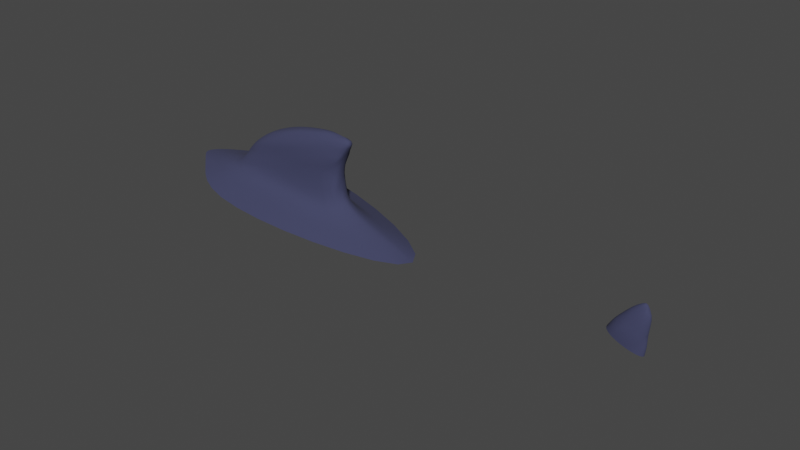 # Source: SHARKFIN.blend  (saved by Blender 4.0.36; exported with 4.5.12 LTS)
import bpy
from mathutils import Matrix  # noqa: F401  (used for matrix-valued properties, if any)

bpy.ops.wm.read_factory_settings(use_empty=True)
scene = bpy.context.scene
scene.name = 'Scene'

# ---- collections
col_collection = bpy.data.collections.new('Collection'); scene.collection.children.link(col_collection)

# ---- materials (node trees are filled in below, after node groups)
mat_material_001 = bpy.data.materials.new('Material.001')
mat_material_001.diffuse_color = (0.04093, 0.04483, 0.1032, 1.0)

# ---- material node trees
mat_material_001.use_nodes = True; mat_material_001.node_tree.nodes.clear()
_N = mat_material_001.node_tree.nodes; _L = mat_material_001.node_tree.links
n0 = _N.new('ShaderNodeBsdfPrincipled'); n0.name = 'Principled BSDF'; n0.location = (10, 300)
n0.inputs[0].default_value = (0.04093, 0.04483, 0.1032, 1.0)
n0.inputs[2].default_value = 0.9892
n1 = _N.new('ShaderNodeOutputMaterial'); n1.name = 'Material Output'; n1.location = (320, 270)
_L.new(n0.outputs[0], n1.inputs[0])
n1.is_active_output = True

# ---- world
world_world = bpy.data.worlds.new('World'); scene.world = world_world
world_world.use_nodes = True; world_world.node_tree.nodes.clear()
_N = world_world.node_tree.nodes; _L = world_world.node_tree.links
n0 = _N.new('ShaderNodeOutputWorld'); n0.name = 'World Output'; n0.location = (300, 300)
n1 = _N.new('ShaderNodeBackground'); n1.name = 'Background'; n1.location = (10, 300)
n1.inputs[0].default_value = (0.05088, 0.05088, 0.05088, 1.0)
_L.new(n1.outputs[0], n0.inputs[0])
n0.is_active_output = True
world_world.color = (0.05088, 0.05088, 0.05088)
world_world.use_sun_shadow = False
world_world.sun_shadow_jitter_overblur = 0.0

# ---- meshes
me_shark_material_001_0 = bpy.data.meshes.new('SHARK_Material.001_0')
me_shark_material_001_0.from_pydata([(0.4411, -1.19, -0.183), (1.693, -1.204, -0.11), (0.8635, -1.394, -0.01498), (4.685, 0.1556, -4.758e-05), (4.772, -0.1466, -4.757e-05), (4.415, -0.006626, -4.759e-05), (4.451, 0.05882, -0.07395), (4.703, -0.1915, -4.758e-05), (4.34, 0.1753, -0.09856), (4.594, 0.1381, -0.07769), (1.489, -0.4331, -0.5238), (1.497, -0.591, -4.763e-05), (1.496, -0.5907, -0.1265), (2.651, 0.002094, -4.761e-05), (0.2345, -0.859, -0.6167), (4.528, 0.3211, -0.07414), (4.63, 0.394, -4.758e-05), (1.496, -0.5907, 0.1264), (0.4411, -1.255, -4.763e-05), (0.4411, -1.19, 0.1829), (1.693, -1.204, 0.1099), (1.526, -1.405, -0.006517), (4.592, 0.134, 0.07759), (1.478, -0.432, 0.5237), (0.2345, -0.859, 0.6166), (0.2363, -1.031, 0.0165), (0.2387, -1.003, 0.196), (4.524, 0.3151, 0.07404), (0.2387, -1.003, -0.1961), (1.884, -1.345, -4.763e-05), (1.532, -0.9581, -0.1216), (0.8588, -1.371, -0.1527), (1.694, -1.204, -4.764e-05), (4.251, 0.1314, -4.758e-05), (0.8588, -1.371, 0.1526), (1.532, -0.9581, 0.1215), (1.534, -0.9583, -4.764e-05), (4.449, 0.05578, 0.07386), (4.337, 0.1701, 0.09846), (-0.1223, -1.011, 0.2665), (-0.2831, -1.068, 0.1108), (-0.4032, -1.083, -4.764e-05), (-0.2831, -1.068, -0.1109), (-0.1196, -1.012, -0.2661)], [], [(14, 12, 28), (28, 42, 43), (25, 0, 18), (1, 32, 29), (2, 31, 21), (9, 3, 4), (5, 6, 7), (8, 9, 6), (15, 3, 9), (14, 10, 12), (13, 11, 12), (12, 10, 13), (28, 25, 41, 42), (25, 28, 0), (8, 15, 9), (15, 16, 3), (24, 26, 17), (26, 39, 40), (25, 18, 19), (20, 29, 32), (2, 21, 34), (22, 4, 3), (5, 7, 37), (38, 37, 22), (27, 22, 3), (24, 17, 23), (13, 17, 11), (17, 13, 23), (26, 40, 41, 25), (25, 19, 26), (38, 22, 27), (27, 3, 16), (12, 11, 36), (12, 36, 30), (28, 12, 30), (28, 30, 0), (31, 1, 29), (31, 29, 21), (18, 0, 31), (18, 31, 2), (0, 30, 1), (0, 1, 31), (30, 36, 32), (30, 32, 1), (6, 9, 4), (6, 4, 7), (33, 8, 6), (33, 6, 5), (17, 35, 36), (17, 36, 11), (26, 19, 35), (26, 35, 17), (34, 21, 29), (34, 29, 20), (18, 2, 34), (18, 34, 19), (19, 34, 20), (19, 20, 35), (35, 20, 32), (35, 32, 36), (37, 7, 4), (37, 4, 22), (33, 5, 37), (33, 37, 38), (24, 39, 26), (43, 14, 28)])
me_shark_material_001_0.polygons.foreach_set('use_smooth', [True] * 66)
_uv = me_shark_material_001_0.uv_layers.new(name='UVMap')
_uv.uv.foreach_set('vector', [0.9145, 0.6851, 0.8446, 0.6851, 0.8423, 0.6851, 0.8423, 0.6851, 0.8318, 0.6851, 0.8619, 0.6851, 0.8182, 0.6851, 0.8423, 0.6851, 0.8182, 0.6851, 0.8423, 0.6851, 0.8182, 0.6851, 0.8182, 0.6851, 0.8182, 0.6851, 0.8423, 0.6851, 0.8182, 0.6851, 0.3488, 0.665, 0.5637, 0.645, 0.3498, 0.6654, 0.8182, 0.6851, 0.8636, 0.6851, 0.8636, 0.6851, 0.4091, 0.6851, 0.3488, 0.665, 0.4091, 0.6851, 0.4195, 0.6633, 0.5637, 0.645, 0.3488, 0.665, 0.9145, 0.6851, 0.9305, 0.6851, 0.8446, 0.6851, 0.8182, 0.6851, 0.8182, 0.6851, 0.8446, 0.6851, 0.8446, 0.6851, 0.9305, 0.6851, 0.8182, 0.6851, 0.8423, 0.6851, 0.8182, 0.6851, 0.8182, 0.6851, 0.8318, 0.6851, 0.8182, 0.6851, 0.8423, 0.6851, 0.8423, 0.6851, 0.4091, 0.6851, 0.4195, 0.6633, 0.3488, 0.665, 0.4195, 0.6633, 0.5564, 0.6439, 0.5637, 0.645, 0.9145, 0.6851, 0.8423, 0.6851, 0.8446, 0.6851, 0.8423, 0.6851, 0.8619, 0.6851, 0.8318, 0.6851, 0.8182, 0.6851, 0.8182, 0.6851, 0.8423, 0.6851, 0.8423, 0.6851, 0.8182, 0.6851, 0.8182, 0.6851, 0.8182, 0.6851, 0.8182, 0.6851, 0.8423, 0.6851, 0.3488, 0.665, 0.3498, 0.6654, 0.5637, 0.645, 0.8182, 0.6851, 0.8636, 0.6851, 0.8636, 0.6851, 0.4091, 0.6851, 0.4091, 0.6851, 0.3488, 0.665, 0.4195, 0.6633, 0.3488, 0.665, 0.5637, 0.645, 0.9145, 0.6851, 0.8446, 0.6851, 0.9305, 0.6851, 0.8182, 0.6851, 0.8446, 0.6851, 0.8182, 0.6851, 0.8446, 0.6851, 0.8182, 0.6851, 0.9305, 0.6851, 0.8423, 0.6851, 0.8318, 0.6851, 0.8182, 0.6851, 0.8182, 0.6851, 0.8182, 0.6851, 0.8423, 0.6851, 0.8423, 0.6851, 0.4091, 0.6851, 0.3488, 0.665, 0.4195, 0.6633, 0.4195, 0.6633, 0.5637, 0.645, 0.5564, 0.6439, 0.8446, 0.6851, 0.8182, 0.6851, 0.8182, 0.6851, 0.8446, 0.6851, 0.8182, 0.6851, 0.8423, 0.6851, 0.8423, 0.6851, 0.8446, 0.6851, 0.8423, 0.6851, 0.8423, 0.6851, 0.8423, 0.6851, 0.8423, 0.6851, 0.8423, 0.6851, 0.8423, 0.6851, 0.8182, 0.6851, 0.8423, 0.6851, 0.8182, 0.6851, 0.8182, 0.6851, 0.8182, 0.6851, 0.8423, 0.6851, 0.8423, 0.6851, 0.8182, 0.6851, 0.8423, 0.6851, 0.8182, 0.6851, 0.8423, 0.6851, 0.8423, 0.6851, 0.8423, 0.6851, 0.8423, 0.6851, 0.8423, 0.6851, 0.8423, 0.6851, 0.8423, 0.6851, 0.8182, 0.6851, 0.8182, 0.6851, 0.8423, 0.6851, 0.8182, 0.6851, 0.8423, 0.6851, 0.4091, 0.6851, 0.3488, 0.665, 0.3498, 0.6654, 0.4091, 0.6851, 0.3498, 0.6654, 0.4091, 0.6851, 0.8182, 0.6851, 0.8636, 0.6851, 0.8636, 0.6851, 0.8182, 0.6851, 0.8636, 0.6851, 0.8182, 0.6851, 0.8446, 0.6851, 0.8423, 0.6851, 0.8182, 0.6851, 0.8446, 0.6851, 0.8182, 0.6851, 0.8182, 0.6851, 0.8423, 0.6851, 0.8423, 0.6851, 0.8423, 0.6851, 0.8423, 0.6851, 0.8423, 0.6851, 0.8446, 0.6851, 0.8423, 0.6851, 0.8182, 0.6851, 0.8182, 0.6851, 0.8423, 0.6851, 0.8182, 0.6851, 0.8423, 0.6851, 0.8182, 0.6851, 0.8182, 0.6851, 0.8423, 0.6851, 0.8182, 0.6851, 0.8423, 0.6851, 0.8423, 0.6851, 0.8423, 0.6851, 0.8423, 0.6851, 0.8423, 0.6851, 0.8423, 0.6851, 0.8423, 0.6851, 0.8423, 0.6851, 0.8423, 0.6851, 0.8423, 0.6851, 0.8182, 0.6851, 0.8423, 0.6851, 0.8182, 0.6851, 0.8182, 0.6851, 0.4091, 0.6851, 0.4091, 0.6851, 0.3498, 0.6654, 0.4091, 0.6851, 0.3498, 0.6654, 0.3488, 0.665, 0.8182, 0.6851, 0.8182, 0.6851, 0.8636, 0.6851, 0.8182, 0.6851, 0.8636, 0.6851, 0.8636, 0.6851, 0.9145, 0.6851, 0.8619, 0.6851, 0.8423, 0.6851, 0.8617, 0.6851, 0.9145, 0.6851, 0.8423, 0.6851])
_uv.active_render = True
_uv = me_shark_material_001_0.uv_layers.new(name='UVMap.001')
_uv.uv.foreach_set('vector', [0.0, 1.0, 0.0, 1.0, 0.0, 1.0, 0.0, 1.0, 0.0, 1.0, 0.0, 1.0, 0.0, 1.0, 0.0, 1.0, 0.0, 1.0, 0.0, 1.0, 0.0, 1.0, 0.0, 1.0, 0.0, 1.0, 0.0, 1.0, 0.0, 1.0, 0.0, 1.0, 0.0, 1.0, 0.0, 1.0, 0.0, 1.0, 0.0, 1.0, 0.0, 1.0, 0.0, 1.0, 0.0, 1.0, 0.0, 1.0, 0.0, 1.0, 0.0, 1.0, 0.0, 1.0, 0.0, 1.0, 0.0, 1.0, 0.0, 1.0, 0.0, 1.0, 0.0, 1.0, 0.0, 1.0, 0.0, 1.0, 0.0, 1.0, 0.0, 1.0, 0.0, 1.0, 0.0, 1.0, 0.0, 1.0, 0.0, 1.0, 0.0, 1.0, 0.0, 1.0, 0.0, 1.0, 0.0, 1.0, 0.0, 1.0, 0.0, 1.0, 0.0, 1.0, 0.0, 1.0, 0.0, 1.0, 0.0, 1.0, 0.0, 1.0, 0.0, 1.0, 0.0, 1.0, 0.0, 1.0, 0.0, 1.0, 0.0, 1.0, 0.0, 1.0, 0.0, 1.0, 0.0, 1.0, 0.0, 1.0, 0.0, 1.0, 0.0, 1.0, 0.0, 1.0, 0.0, 1.0, 0.0, 1.0, 0.0, 1.0, 0.0, 1.0, 0.0, 1.0, 0.0, 1.0, 0.0, 1.0, 0.0, 1.0, 0.0, 1.0, 0.0, 1.0, 0.0, 1.0, 0.0, 1.0, 0.0, 1.0, 0.0, 1.0, 0.0, 1.0, 0.0, 1.0, 0.0, 1.0, 0.0, 1.0, 0.0, 1.0, 0.0, 1.0, 0.0, 1.0, 0.0, 1.0, 0.0, 1.0, 0.0, 1.0, 0.0, 1.0, 0.0, 1.0, 0.0, 1.0, 0.0, 1.0, 0.0, 1.0, 0.0, 1.0, 0.0, 1.0, 0.0, 1.0, 0.0, 1.0, 0.0, 1.0, 0.0, 1.0, 0.0, 1.0, 0.0, 1.0, 0.0, 1.0, 0.0, 1.0, 0.0, 1.0, 0.0, 1.0, 0.0, 1.0, 0.0, 1.0, 0.0, 1.0, 0.0, 1.0, 0.0, 1.0, 0.0, 1.0, 0.0, 1.0, 0.0, 1.0, 0.0, 1.0, 0.0, 1.0, 0.0, 1.0, 0.0, 1.0, 0.0, 1.0, 0.0, 1.0, 0.0, 1.0, 0.0, 1.0, 0.0, 1.0, 0.0, 1.0, 0.0, 1.0, 0.0, 1.0, 0.0, 1.0, 0.0, 1.0, 0.0, 1.0, 0.0, 1.0, 0.0, 1.0, 0.0, 1.0, 0.0, 1.0, 0.0, 1.0, 0.0, 1.0, 0.0, 1.0, 0.0, 1.0, 0.0, 1.0, 0.0, 1.0, 0.0, 1.0, 0.0, 1.0, 0.0, 1.0, 0.0, 1.0, 0.0, 1.0, 0.0, 1.0, 0.0, 1.0, 0.0, 1.0, 0.0, 1.0, 0.0, 1.0, 0.0, 1.0, 0.0, 1.0, 0.0, 1.0, 0.0, 1.0, 0.0, 1.0, 0.0, 1.0, 0.0, 1.0, 0.0, 1.0, 0.0, 1.0, 0.0, 1.0, 0.0, 1.0, 0.0, 1.0, 0.0, 1.0, 0.0, 1.0, 0.0, 1.0, 0.0, 1.0, 0.0, 1.0, 0.0, 1.0, 0.0, 1.0, 0.0, 1.0, 0.0, 1.0, 0.0, 1.0, 0.0, 1.0, 0.0, 1.0, 0.0, 1.0, 0.0, 1.0, 0.0, 1.0, 0.0, 1.0, 0.0, 1.0, 0.0, 1.0, 0.0, 1.0, 0.0, 1.0, 0.0, 1.0, 0.0, 1.0, 0.0, 1.0, 0.0, 1.0, 0.0, 1.0, 0.0, 1.0, 0.0, 1.0, 0.0, 1.0, 0.0, 1.0, 0.0, 1.0, 0.0, 1.0, 0.0, 1.0, 0.0, 1.0, 0.0, 1.0, 0.0, 1.0, 0.0, 1.0, 0.0, 1.0, 0.0, 1.0, 0.0, 1.0, 0.0, 1.0, 0.0, 1.0])
_uv = me_shark_material_001_0.uv_layers.new(name='UVMap.002')
_uv.uv.foreach_set('vector', [0.0, 1.0, 0.0, 1.0, 0.0, 1.0, 0.0, 1.0, 0.0, 1.0, 0.0, 1.0, 0.0, 1.0, 0.0, 1.0, 0.0, 1.0, 0.0, 1.0, 0.0, 1.0, 0.0, 1.0, 0.0, 1.0, 0.0, 1.0, 0.0, 1.0, 0.0, 1.0, 0.0, 1.0, 0.0, 1.0, 0.0, 1.0, 0.0, 1.0, 0.0, 1.0, 0.0, 1.0, 0.0, 1.0, 0.0, 1.0, 0.0, 1.0, 0.0, 1.0, 0.0, 1.0, 0.0, 1.0, 0.0, 1.0, 0.0, 1.0, 0.0, 1.0, 0.0, 1.0, 0.0, 1.0, 0.0, 1.0, 0.0, 1.0, 0.0, 1.0, 0.0, 1.0, 0.0, 1.0, 0.0, 1.0, 0.0, 1.0, 0.0, 1.0, 0.0, 1.0, 0.0, 1.0, 0.0, 1.0, 0.0, 1.0, 0.0, 1.0, 0.0, 1.0, 0.0, 1.0, 0.0, 1.0, 0.0, 1.0, 0.0, 1.0, 0.0, 1.0, 0.0, 1.0, 0.0, 1.0, 0.0, 1.0, 0.0, 1.0, 0.0, 1.0, 0.0, 1.0, 0.0, 1.0, 0.0, 1.0, 0.0, 1.0, 0.0, 1.0, 0.0, 1.0, 0.0, 1.0, 0.0, 1.0, 0.0, 1.0, 0.0, 1.0, 0.0, 1.0, 0.0, 1.0, 0.0, 1.0, 0.0, 1.0, 0.0, 1.0, 0.0, 1.0, 0.0, 1.0, 0.0, 1.0, 0.0, 1.0, 0.0, 1.0, 0.0, 1.0, 0.0, 1.0, 0.0, 1.0, 0.0, 1.0, 0.0, 1.0, 0.0, 1.0, 0.0, 1.0, 0.0, 1.0, 0.0, 1.0, 0.0, 1.0, 0.0, 1.0, 0.0, 1.0, 0.0, 1.0, 0.0, 1.0, 0.0, 1.0, 0.0, 1.0, 0.0, 1.0, 0.0, 1.0, 0.0, 1.0, 0.0, 1.0, 0.0, 1.0, 0.0, 1.0, 0.0, 1.0, 0.0, 1.0, 0.0, 1.0, 0.0, 1.0, 0.0, 1.0, 0.0, 1.0, 0.0, 1.0, 0.0, 1.0, 0.0, 1.0, 0.0, 1.0, 0.0, 1.0, 0.0, 1.0, 0.0, 1.0, 0.0, 1.0, 0.0, 1.0, 0.0, 1.0, 0.0, 1.0, 0.0, 1.0, 0.0, 1.0, 0.0, 1.0, 0.0, 1.0, 0.0, 1.0, 0.0, 1.0, 0.0, 1.0, 0.0, 1.0, 0.0, 1.0, 0.0, 1.0, 0.0, 1.0, 0.0, 1.0, 0.0, 1.0, 0.0, 1.0, 0.0, 1.0, 0.0, 1.0, 0.0, 1.0, 0.0, 1.0, 0.0, 1.0, 0.0, 1.0, 0.0, 1.0, 0.0, 1.0, 0.0, 1.0, 0.0, 1.0, 0.0, 1.0, 0.0, 1.0, 0.0, 1.0, 0.0, 1.0, 0.0, 1.0, 0.0, 1.0, 0.0, 1.0, 0.0, 1.0, 0.0, 1.0, 0.0, 1.0, 0.0, 1.0, 0.0, 1.0, 0.0, 1.0, 0.0, 1.0, 0.0, 1.0, 0.0, 1.0, 0.0, 1.0, 0.0, 1.0, 0.0, 1.0, 0.0, 1.0, 0.0, 1.0, 0.0, 1.0, 0.0, 1.0, 0.0, 1.0, 0.0, 1.0, 0.0, 1.0, 0.0, 1.0, 0.0, 1.0, 0.0, 1.0, 0.0, 1.0, 0.0, 1.0, 0.0, 1.0, 0.0, 1.0, 0.0, 1.0, 0.0, 1.0, 0.0, 1.0, 0.0, 1.0, 0.0, 1.0, 0.0, 1.0, 0.0, 1.0, 0.0, 1.0, 0.0, 1.0, 0.0, 1.0, 0.0, 1.0, 0.0, 1.0, 0.0, 1.0, 0.0, 1.0, 0.0, 1.0, 0.0, 1.0, 0.0, 1.0, 0.0, 1.0, 0.0, 1.0, 0.0, 1.0, 0.0, 1.0, 0.0, 1.0, 0.0, 1.0, 0.0, 1.0, 0.0, 1.0, 0.0, 1.0, 0.0, 1.0])
_uv = me_shark_material_001_0.uv_layers.new(name='UVMap.003')
_uv.uv.foreach_set('vector', [0.5954, 0.3681, 0.6934, 0.5391, 0.6888, 0.3639, 0.6888, 0.3639, 0.7026, 0.3071, 0.6756, 0.3258, 0.7553, 0.3221, 0.7524, 0.3689, 0.7851, 0.3611, 0.8, 0.6461, 0.6755, 0.6896, 0.8356, 0.8575, 0.8181, 0.4198, 0.79, 0.4261, 0.8476, 0.5078, 0.2917, 0.5743, 0.2073, 0.5868, 0.2431, 0.7296, 0.4912, 0.6131, 0.4286, 0.5863, 0.3654, 0.7482, 0.4486, 0.5113, 0.2924, 0.5749, 0.41, 0.5817, 0.275, 0.4854, 0.2073, 0.5868, 0.2917, 0.5743, 0.5954, 0.3681, 0.6184, 0.5456, 0.6934, 0.5391, 0.6912, 0.7459, 0.7156, 0.5408, 0.6934, 0.5391, 0.6934, 0.5391, 0.6184, 0.5456, 0.6912, 0.7459, 0.6888, 0.3639, 0.7234, 0.3635, 0.7219, 0.2938, 0.7026, 0.3071, 0.7553, 0.3221, 0.7256, 0.3363, 0.7524, 0.3689, 0.4486, 0.5113, 0.2818, 0.4856, 0.2924, 0.5749, 0.275, 0.4854, 0.1712, 0.4768, 0.2073, 0.5868, 0.5954, 0.3681, 0.6888, 0.3639, 0.6934, 0.5391, 0.6888, 0.3639, 0.6756, 0.3258, 0.7026, 0.3071, 0.7553, 0.3221, 0.7851, 0.3611, 0.7524, 0.3689, 0.8, 0.6461, 0.8356, 0.8575, 0.6755, 0.6896, 0.8181, 0.4198, 0.8476, 0.5078, 0.79, 0.4261, 0.2917, 0.5743, 0.2431, 0.7296, 0.2073, 0.5868, 0.4912, 0.6131, 0.3654, 0.7482, 0.4286, 0.5863, 0.4486, 0.5113, 0.41, 0.5817, 0.2924, 0.5749, 0.275, 0.4854, 0.2917, 0.5743, 0.2073, 0.5868, 0.5954, 0.3681, 0.6934, 0.5391, 0.6184, 0.5456, 0.6912, 0.7459, 0.6934, 0.5391, 0.7156, 0.5408, 0.6934, 0.5391, 0.6912, 0.7459, 0.6184, 0.5456, 0.6888, 0.3639, 0.7026, 0.3071, 0.7219, 0.2938, 0.7234, 0.3635, 0.7553, 0.3221, 0.7524, 0.3689, 0.7256, 0.3363, 0.4486, 0.5113, 0.2924, 0.5749, 0.2818, 0.4856, 0.275, 0.4854, 0.2073, 0.5868, 0.1712, 0.4768, 0.3592, 0.1578, 0.216, 0.2078, 0.4718, 0.476, 0.3592, 0.1578, 0.4718, 0.476, 0.6095, 0.4279, 0.6888, 0.3639, 0.6934, 0.5391, 0.7604, 0.5262, 0.6888, 0.3639, 0.7604, 0.5262, 0.7328, 0.3807, 0.79, 0.4261, 0.8142, 0.5349, 0.8562, 0.5524, 0.79, 0.4261, 0.8562, 0.5524, 0.8476, 0.5078, 0.7851, 0.3611, 0.7524, 0.3689, 0.79, 0.4261, 0.7851, 0.3611, 0.79, 0.4261, 0.8181, 0.4198, 0.7328, 0.3807, 0.7604, 0.5262, 0.8142, 0.5349, 0.7328, 0.3807, 0.8142, 0.5349, 0.79, 0.4261, 0.6095, 0.4279, 0.4718, 0.476, 0.6755, 0.6896, 0.6095, 0.4279, 0.6755, 0.6896, 0.8, 0.6461, 0.41, 0.5817, 0.2924, 0.5749, 0.2584, 0.7318, 0.41, 0.5817, 0.2584, 0.7318, 0.317, 0.7376, 0.5577, 0.5243, 0.4585, 0.5142, 0.4286, 0.5863, 0.5577, 0.5243, 0.4286, 0.5863, 0.4912, 0.6131, 0.3592, 0.1578, 0.6095, 0.4279, 0.4718, 0.476, 0.3592, 0.1578, 0.4718, 0.476, 0.216, 0.2078, 0.6888, 0.3639, 0.7328, 0.3807, 0.7604, 0.5262, 0.6888, 0.3639, 0.7604, 0.5262, 0.6934, 0.5391, 0.79, 0.4261, 0.8476, 0.5078, 0.8562, 0.5524, 0.79, 0.4261, 0.8562, 0.5524, 0.8142, 0.5349, 0.7851, 0.3611, 0.8181, 0.4198, 0.79, 0.4261, 0.7851, 0.3611, 0.79, 0.4261, 0.7524, 0.3689, 0.7328, 0.3807, 0.79, 0.4261, 0.8142, 0.5349, 0.7328, 0.3807, 0.8142, 0.5349, 0.7604, 0.5262, 0.6095, 0.4279, 0.8, 0.6461, 0.6755, 0.6896, 0.6095, 0.4279, 0.6755, 0.6896, 0.4718, 0.476, 0.41, 0.5817, 0.317, 0.7376, 0.2584, 0.7318, 0.41, 0.5817, 0.2584, 0.7318, 0.2924, 0.5749, 0.5577, 0.5243, 0.4912, 0.6131, 0.4286, 0.5863, 0.5577, 0.5243, 0.4286, 0.5863, 0.4585, 0.5142, 0.5954, 0.3681, 0.6756, 0.3258, 0.6888, 0.3639, 0.6758, 0.3263, 0.5954, 0.3681, 0.6888, 0.3639])
_uv = me_shark_material_001_0.uv_layers.new(name='UVMap.004')
_uv.uv.foreach_set('vector', [0.0, 1.0, 0.0, 1.0, 0.0, 1.0, 0.0, 1.0, 0.0, 1.0, 0.0, 1.0, 0.0, 1.0, 0.0, 1.0, 0.0, 1.0, 0.0, 1.0, 0.0, 1.0, 0.0, 1.0, 0.0, 1.0, 0.0, 1.0, 0.0, 1.0, 0.0, 1.0, 0.0, 1.0, 0.0, 1.0, 0.0, 1.0, 0.0, 1.0, 0.0, 1.0, 0.0, 1.0, 0.0, 1.0, 0.0, 1.0, 0.0, 1.0, 0.0, 1.0, 0.0, 1.0, 0.0, 1.0, 0.0, 1.0, 0.0, 1.0, 0.0, 1.0, 0.0, 1.0, 0.0, 1.0, 0.0, 1.0, 0.0, 1.0, 0.0, 1.0, 0.0, 1.0, 0.0, 1.0, 0.0, 1.0, 0.0, 1.0, 0.0, 1.0, 0.0, 1.0, 0.0, 1.0, 0.0, 1.0, 0.0, 1.0, 0.0, 1.0, 0.0, 1.0, 0.0, 1.0, 0.0, 1.0, 0.0, 1.0, 0.0, 1.0, 0.0, 1.0, 0.0, 1.0, 0.0, 1.0, 0.0, 1.0, 0.0, 1.0, 0.0, 1.0, 0.0, 1.0, 0.0, 1.0, 0.0, 1.0, 0.0, 1.0, 0.0, 1.0, 0.0, 1.0, 0.0, 1.0, 0.0, 1.0, 0.0, 1.0, 0.0, 1.0, 0.0, 1.0, 0.0, 1.0, 0.0, 1.0, 0.0, 1.0, 0.0, 1.0, 0.0, 1.0, 0.0, 1.0, 0.0, 1.0, 0.0, 1.0, 0.0, 1.0, 0.0, 1.0, 0.0, 1.0, 0.0, 1.0, 0.0, 1.0, 0.0, 1.0, 0.0, 1.0, 0.0, 1.0, 0.0, 1.0, 0.0, 1.0, 0.0, 1.0, 0.0, 1.0, 0.0, 1.0, 0.0, 1.0, 0.0, 1.0, 0.0, 1.0, 0.0, 1.0, 0.0, 1.0, 0.0, 1.0, 0.0, 1.0, 0.0, 1.0, 0.0, 1.0, 0.0, 1.0, 0.0, 1.0, 0.0, 1.0, 0.0, 1.0, 0.0, 1.0, 0.0, 1.0, 0.0, 1.0, 0.0, 1.0, 0.0, 1.0, 0.0, 1.0, 0.0, 1.0, 0.0, 1.0, 0.0, 1.0, 0.0, 1.0, 0.0, 1.0, 0.0, 1.0, 0.0, 1.0, 0.0, 1.0, 0.0, 1.0, 0.0, 1.0, 0.0, 1.0, 0.0, 1.0, 0.0, 1.0, 0.0, 1.0, 0.0, 1.0, 0.0, 1.0, 0.0, 1.0, 0.0, 1.0, 0.0, 1.0, 0.0, 1.0, 0.0, 1.0, 0.0, 1.0, 0.0, 1.0, 0.0, 1.0, 0.0, 1.0, 0.0, 1.0, 0.0, 1.0, 0.0, 1.0, 0.0, 1.0, 0.0, 1.0, 0.0, 1.0, 0.0, 1.0, 0.0, 1.0, 0.0, 1.0, 0.0, 1.0, 0.0, 1.0, 0.0, 1.0, 0.0, 1.0, 0.0, 1.0, 0.0, 1.0, 0.0, 1.0, 0.0, 1.0, 0.0, 1.0, 0.0, 1.0, 0.0, 1.0, 0.0, 1.0, 0.0, 1.0, 0.0, 1.0, 0.0, 1.0, 0.0, 1.0, 0.0, 1.0, 0.0, 1.0, 0.0, 1.0, 0.0, 1.0, 0.0, 1.0, 0.0, 1.0, 0.0, 1.0, 0.0, 1.0, 0.0, 1.0, 0.0, 1.0, 0.0, 1.0, 0.0, 1.0, 0.0, 1.0, 0.0, 1.0, 0.0, 1.0, 0.0, 1.0, 0.0, 1.0, 0.0, 1.0, 0.0, 1.0, 0.0, 1.0, 0.0, 1.0, 0.0, 1.0, 0.0, 1.0, 0.0, 1.0, 0.0, 1.0, 0.0, 1.0, 0.0, 1.0, 0.0, 1.0, 0.0, 1.0, 0.0, 1.0, 0.0, 1.0, 0.0, 1.0, 0.0, 1.0, 0.0, 1.0, 0.0, 1.0, 0.0, 1.0, 0.0, 1.0, 0.0, 1.0, 0.0, 1.0, 0.0, 1.0, 0.0, 1.0, 0.0, 1.0])
_uv = me_shark_material_001_0.uv_layers.new(name='UVMap.005')
_uv.uv.foreach_set('vector', [0.3934, 0.5003, 0.5184, 0.3951, 0.3704, 0.441, 0.3704, 0.441, 0.3192, 0.446, 0.3407, 0.4589, 0.7874, 0.1294, 0.6284, 0.1731, 0.6885, 0.2375, 0.4313, 0.4099, 0.4286, 0.3971, 0.3983, 0.4029, 0.5268, 0.3737, 0.4769, 0.3178, 0.2642, 0.5334, 0.5417, 0.5473, 0.5936, 0.5414, 0.576, 0.4643, 0.4358, 0.5245, 0.4697, 0.542, 0.5312, 0.4592, 0.444, 0.5794, 0.5413, 0.5469, 0.4697, 0.542, 0.5492, 0.5952, 0.5936, 0.5414, 0.5417, 0.5473, 0.3934, 0.5003, 0.5396, 0.4419, 0.5184, 0.3951, 0.6948, 0.3459, 0.5153, 0.3804, 0.5184, 0.3951, 0.5184, 0.3951, 0.5396, 0.4419, 0.6948, 0.3459, 0.3704, 0.441, 0.3628, 0.4188, 0.3038, 0.4368, 0.3192, 0.446, 0.7874, 0.1294, 0.7093, 0.07857, 0.6284, 0.1731, 0.444, 0.5794, 0.545, 0.595, 0.5413, 0.5469, 0.5492, 0.5952, 0.6123, 0.601, 0.5936, 0.5414, 0.337, 0.3358, 0.3552, 0.3966, 0.5036, 0.3518, 0.3552, 0.3966, 0.32, 0.3986, 0.3106, 0.4209, 0.7874, 0.1294, 0.6885, 0.2375, 0.7793, 0.2684, 0.4258, 0.3842, 0.3983, 0.4029, 0.4286, 0.3971, 0.5268, 0.3737, 0.2642, 0.5334, 0.5759, 0.4301, 0.5979, 0.3792, 0.5763, 0.4636, 0.6424, 0.3953, 0.4706, 0.376, 0.5, 0.4589, 0.5152, 0.3696, 0.5276, 0.3293, 0.5274, 0.3694, 0.5972, 0.3795, 0.6358, 0.3361, 0.5979, 0.3792, 0.6424, 0.3953, 0.337, 0.3358, 0.5036, 0.3518, 0.4916, 0.3022, 0.6948, 0.3459, 0.5121, 0.3657, 0.5153, 0.3804, 0.5121, 0.3657, 0.6948, 0.3459, 0.5122, 0.3148, 0.3552, 0.3966, 0.3106, 0.4209, 0.3038, 0.4368, 0.3628, 0.4188, 0.7874, 0.1294, 0.7793, 0.2684, 0.8673, 0.1782, 0.5276, 0.3293, 0.5972, 0.3795, 0.6318, 0.3354, 0.6358, 0.3361, 0.6424, 0.3953, 0.6983, 0.3437, 0.5184, 0.3951, 0.5153, 0.3804, 0.467, 0.3897, 0.5184, 0.3951, 0.467, 0.3897, 0.47, 0.4038, 0.5792, 0.02639, 0.0, 0.224, 0.1126, 0.3592, 0.5792, 0.02639, 0.1126, 0.3592, 0.569, 0.1421, 0.4769, 0.3178, 0.1392, 0.4883, 0.1244, 0.6004, 0.4769, 0.3178, 0.1244, 0.6004, 0.2642, 0.5334, 0.6885, 0.2375, 0.6284, 0.1731, 0.4769, 0.3178, 0.6885, 0.2375, 0.4769, 0.3178, 0.5268, 0.3737, 0.569, 0.1421, 0.1126, 0.3592, 0.1392, 0.4883, 0.569, 0.1421, 0.1392, 0.4883, 0.4769, 0.3178, 0.47, 0.4038, 0.467, 0.3897, 0.4286, 0.3971, 0.47, 0.4038, 0.4286, 0.3971, 0.4313, 0.4099, 0.4697, 0.542, 0.5413, 0.5469, 0.5668, 0.4629, 0.4697, 0.542, 0.5668, 0.4629, 0.5312, 0.4592, 0.3829, 0.5683, 0.4413, 0.5788, 0.4697, 0.542, 0.3829, 0.5683, 0.4697, 0.542, 0.4358, 0.5245, 0.5121, 0.3657, 0.4639, 0.3755, 0.467, 0.3897, 0.5121, 0.3657, 0.467, 0.3897, 0.5153, 0.3804, 0.9414, 0.437, 0.8055, 0.4101, 0.4186, 0.706, 0.9414, 0.437, 0.4186, 0.706, 0.5399, 0.8359, 0.5759, 0.4301, 0.2642, 0.5334, 0.1452, 0.624, 0.5759, 0.4301, 0.1452, 0.624, 0.2783, 0.6461, 0.732, 0.2867, 0.5268, 0.3737, 0.5759, 0.4301, 0.732, 0.2867, 0.5759, 0.4301, 0.7877, 0.3538, 0.8055, 0.4101, 0.5759, 0.4301, 0.2783, 0.6461, 0.8055, 0.4101, 0.2783, 0.6461, 0.4186, 0.706, 0.4639, 0.3755, 0.4258, 0.3842, 0.4286, 0.3971, 0.4639, 0.3755, 0.4286, 0.3971, 0.467, 0.3897, 0.5274, 0.3694, 0.5312, 0.4592, 0.5668, 0.4629, 0.5274, 0.3694, 0.5668, 0.4629, 0.5972, 0.3795, 0.4607, 0.3233, 0.4706, 0.376, 0.5152, 0.3696, 0.4607, 0.3233, 0.5152, 0.3696, 0.521, 0.3296, 0.337, 0.3358, 0.32, 0.3986, 0.3552, 0.3966, 0.3411, 0.4586, 0.3934, 0.5003, 0.3704, 0.441])
me_shark_material_001_0.materials.append(mat_material_001)
me_shark_material_001_0.update()
me_shark_material_001_0.normals_split_custom_set([tuple(v) for v in zip(*[iter([0.2712, -0.9033, -0.3323, 0.6109, -0.6674, -0.426, -0.02639, -0.8955, -0.4443, -0.02639, -0.8955, -0.4443, 0.04347, -0.964, -0.2624, 0.1175, -0.9874, -0.1062, -0.3426, -0.9394, 0.01135, -0.413, -0.7842, -0.4631, -0.7596, -0.65, 0.02159, 0.7436, 0.2108, -0.6346, 0.7277, 0.6859, -4.513e-10, 0.2784, -0.6712, -0.687, -0.3859, -0.8849, -0.261, 0.3497, -0.7032, -0.6191, 0.7341, -0.5221, -0.4342, 0.3487, 0.038, -0.9365, 0.955, 0.2963, 0.01013, 0.6766, -0.03507, 0.7355, -0.5884, -0.7257, -0.3566, -0.1867, -0.4021, -0.8963, -0.4469, -0.8946, -0.0008964, -0.2273, -0.3526, -0.9077, 0.3487, 0.038, -0.9365, -0.1867, -0.4021, -0.8963, 0.3725, 0.1159, -0.9208, 0.955, 0.2963, 0.01013, 0.3487, 0.038, -0.9365, 0.2712, -0.9033, -0.3323, 0.3873, -0.8549, -0.3452, 0.6109, -0.6674, -0.426, 0.4802, -0.8772, 0.004911, 0.8776, -0.4794, 3.57e-10, 0.6109, -0.6674, -0.426, 0.6109, -0.6674, -0.426, 0.3873, -0.8549, -0.3452, 0.4802, -0.8772, 0.004911, -0.02639, -0.8955, -0.4443, -0.3426, -0.9394, 0.01135, 0.09202, -0.9958, 0.002723, 0.04347, -0.964, -0.2624, -0.3426, -0.9394, 0.01135, -0.02639, -0.8955, -0.4443, -0.413, -0.7842, -0.4631, -0.2273, -0.3526, -0.9077, 0.3725, 0.1159, -0.9208, 0.3487, 0.038, -0.9365, 0.3725, 0.1159, -0.9208, 0.9744, 0.2248, -0.006041, 0.955, 0.2963, 0.01013, 0.2087, -0.9206, 0.33, 0.02743, -0.9122, 0.4088, 0.6111, -0.6638, 0.4312, 0.02743, -0.9122, 0.4088, 0.1175, -0.9873, 0.1066, -0.05202, -0.994, 0.09625, -0.3426, -0.9394, 0.01135, -0.7596, -0.65, 0.02159, -0.6773, -0.3814, 0.6291, 0.7365, 0.05318, 0.6744, 0.2784, -0.6712, -0.687, 0.7277, 0.6859, -4.513e-10, -0.3859, -0.8849, -0.261, 0.7341, -0.5221, -0.4342, -0.0906, -0.9383, 0.3338, 0.3388, 0.03246, 0.9403, 0.6766, -0.03507, 0.7355, 0.955, 0.2963, 0.01013, -0.5884, -0.7257, -0.3566, -0.4469, -0.8946, -0.0008964, -0.199, -0.414, 0.8882, -0.2542, -0.3793, 0.8897, -0.199, -0.414, 0.8882, 0.3388, 0.03246, 0.9403, 0.3627, 0.1151, 0.9248, 0.3388, 0.03246, 0.9403, 0.955, 0.2963, 0.01013, 0.2087, -0.9206, 0.33, 0.6111, -0.6638, 0.4312, 0.3872, -0.8501, 0.3571, 0.4802, -0.8772, 0.004911, 0.6111, -0.6638, 0.4312, 0.8776, -0.4794, 3.57e-10, 0.6111, -0.6638, 0.4312, 0.4802, -0.8772, 0.004911, 0.3872, -0.8501, 0.3571, 0.02743, -0.9122, 0.4088, -0.05202, -0.994, 0.09625, 0.09202, -0.9958, 0.002723, -0.3426, -0.9394, 0.01135, -0.3426, -0.9394, 0.01135, -0.6773, -0.3814, 0.6291, 0.02743, -0.9122, 0.4088, -0.2542, -0.3793, 0.8897, 0.3388, 0.03246, 0.9403, 0.3627, 0.1151, 0.9248, 0.3627, 0.1151, 0.9248, 0.955, 0.2963, 0.01013, 0.9744, 0.2248, -0.006041, 0.6109, -0.6674, -0.426, 0.8776, -0.4794, 3.57e-10, 0.9428, 0.3335, 2.286e-09, 0.6109, -0.6674, -0.426, 0.9428, 0.3335, 2.286e-09, 0.63, 0.1996, -0.7505, -0.02639, -0.8955, -0.4443, 0.6109, -0.6674, -0.426, 0.63, 0.1996, -0.7505, -0.02639, -0.8955, -0.4443, 0.63, 0.1996, -0.7505, -0.413, -0.7842, -0.4631, 0.3497, -0.7032, -0.6191, 0.7436, 0.2108, -0.6346, 0.2784, -0.6712, -0.687, 0.3497, -0.7032, -0.6191, 0.2784, -0.6712, -0.687, 0.7341, -0.5221, -0.4342, -0.7596, -0.65, 0.02159, -0.413, -0.7842, -0.4631, 0.3497, -0.7032, -0.6191, -0.7596, -0.65, 0.02159, 0.3497, -0.7032, -0.6191, -0.3859, -0.8849, -0.261, -0.413, -0.7842, -0.4631, 0.63, 0.1996, -0.7505, 0.7436, 0.2108, -0.6346, -0.413, -0.7842, -0.4631, 0.7436, 0.2108, -0.6346, 0.3497, -0.7032, -0.6191, 0.63, 0.1996, -0.7505, 0.9428, 0.3335, 2.286e-09, 0.7277, 0.6859, -4.513e-10, 0.63, 0.1996, -0.7505, 0.7277, 0.6859, -4.513e-10, 0.7436, 0.2108, -0.6346, -0.1867, -0.4021, -0.8963, 0.3487, 0.038, -0.9365, 0.6766, -0.03507, 0.7355, -0.1867, -0.4021, -0.8963, 0.6766, -0.03507, 0.7355, -0.4469, -0.8946, -0.0008964, -0.7502, -0.3556, 0.5574, -0.2273, -0.3526, -0.9077, -0.1867, -0.4021, -0.8963, -0.7502, -0.3556, 0.5574, -0.1867, -0.4021, -0.8963, -0.5884, -0.7257, -0.3566, 0.6111, -0.6638, 0.4312, 0.6319, 0.1984, 0.7493, 0.9428, 0.3335, 2.286e-09, 0.6111, -0.6638, 0.4312, 0.9428, 0.3335, 2.286e-09, 0.8776, -0.4794, 3.57e-10, 0.02743, -0.9122, 0.4088, -0.6773, -0.3814, 0.6291, 0.6319, 0.1984, 0.7493, 0.02743, -0.9122, 0.4088, 0.6319, 0.1984, 0.7493, 0.6111, -0.6638, 0.4312, -0.0906, -0.9383, 0.3338, 0.7341, -0.5221, -0.4342, 0.2784, -0.6712, -0.687, -0.0906, -0.9383, 0.3338, 0.2784, -0.6712, -0.687, 0.7365, 0.05318, 0.6744, -0.7596, -0.65, 0.02159, -0.3859, -0.8849, -0.261, -0.0906, -0.9383, 0.3338, -0.7596, -0.65, 0.02159, -0.0906, -0.9383, 0.3338, -0.6773, -0.3814, 0.6291, -0.6773, -0.3814, 0.6291, -0.0906, -0.9383, 0.3338, 0.7365, 0.05318, 0.6744, -0.6773, -0.3814, 0.6291, 0.7365, 0.05318, 0.6744, 0.6319, 0.1984, 0.7493, 0.6319, 0.1984, 0.7493, 0.7365, 0.05318, 0.6744, 0.7277, 0.6859, -4.513e-10, 0.6319, 0.1984, 0.7493, 0.7277, 0.6859, -4.513e-10, 0.9428, 0.3335, 2.286e-09, -0.199, -0.414, 0.8882, -0.4469, -0.8946, -0.0008964, 0.6766, -0.03507, 0.7355, -0.199, -0.414, 0.8882, 0.6766, -0.03507, 0.7355, 0.3388, 0.03246, 0.9403, -0.7502, -0.3556, 0.5574, -0.5884, -0.7257, -0.3566, -0.199, -0.414, 0.8882, -0.7502, -0.3556, 0.5574, -0.199, -0.414, 0.8882, -0.2542, -0.3793, 0.8897, 0.2087, -0.9206, 0.33, 0.1175, -0.9873, 0.1066, 0.02743, -0.9122, 0.4088, 0.1175, -0.9874, -0.1062, 0.2712, -0.9033, -0.3323, -0.02639, -0.8955, -0.4443])] * 3)])

# ---- objects
ob_sketchfab_model = bpy.data.objects.new('Sketchfab_model', None)
ob_832fecf8556648b3b66754387ed6c623_fbx = bpy.data.objects.new('832fecf8556648b3b66754387ed6c623.fbx', None)
ob_rootnode = bpy.data.objects.new('RootNode', None)
ob_shark = bpy.data.objects.new('SHARK', None)
ob_shark_material_001_0 = bpy.data.objects.new('SHARK_Material.001_0', me_shark_material_001_0)

# ---- transforms, parenting, visibility, modifiers, constraints
ob_sketchfab_model.location = (0.0, 0.0, 0.0)
ob_sketchfab_model.rotation_mode = 'QUATERNION'
ob_sketchfab_model.rotation_quaternion = (0.7071, -0.7071, 0.0, 0.0)
ob_sketchfab_model.empty_display_size = 0.001
ob_832fecf8556648b3b66754387ed6c623_fbx.parent = ob_sketchfab_model
ob_832fecf8556648b3b66754387ed6c623_fbx.location = (0.0, 0.0, 0.0)
ob_832fecf8556648b3b66754387ed6c623_fbx.rotation_mode = 'QUATERNION'
ob_832fecf8556648b3b66754387ed6c623_fbx.rotation_quaternion = (0.7071, 0.7071, 0.0, 0.0)
ob_832fecf8556648b3b66754387ed6c623_fbx.scale = (0.01, 0.01, 0.01)
ob_832fecf8556648b3b66754387ed6c623_fbx.empty_display_size = 0.001
ob_rootnode.parent = ob_832fecf8556648b3b66754387ed6c623_fbx
ob_rootnode.location = (0.0, 0.0, 0.0)
ob_rootnode.rotation_mode = 'QUATERNION'
ob_rootnode.rotation_quaternion = (1.0, 0.0, 0.0, 0.0)
ob_rootnode.empty_display_size = 0.001
ob_shark.parent = ob_rootnode
ob_shark.location = (32.24, 0.004764, 0.5661)
ob_shark.rotation_mode = 'QUATERNION'
ob_shark.rotation_quaternion = (0.7031, -0.7031, -0.07497, -0.07497)
ob_shark.scale = (100.0, 100.0, 100.0)
ob_shark.empty_display_size = 0.001
ob_shark_material_001_0.parent = ob_shark
ob_shark_material_001_0.location = (0.0, 0.0, 0.0)
ob_shark_material_001_0.rotation_mode = 'QUATERNION'
ob_shark_material_001_0.rotation_quaternion = (1.0, 0.0, 0.0, 0.0)
_m = ob_shark_material_001_0.modifiers.new('Subdivision', 'SUBSURF')
_m.levels = 2

# ---- collection membership
scene.collection.objects.link(ob_sketchfab_model)
scene.collection.objects.link(ob_832fecf8556648b3b66754387ed6c623_fbx)
scene.collection.objects.link(ob_rootnode)
scene.collection.objects.link(ob_shark)
scene.collection.objects.link(ob_shark_material_001_0)

# ---- scene / render settings (as saved in the file)
scene.frame_start = 1; scene.frame_end = 250; scene.frame_set(1)
scene.render.engine = 'CYCLES'
scene.cycles.samples = 1000
scene.cycles.sampling_pattern = 'TABULATED_SOBOL'
scene.view_settings.view_transform = 'Filmic'
bpy.context.view_layer.update()

# ---- added for rendering (the .blend has no active camera and no usable light): camera, sun
cam_auto = bpy.data.cameras.new('AutoCamera')
cam_auto.lens = 50.0
cam_auto.sensor_width = 36.0
cam_auto.clip_end = 1000.0
ob_auto_camera = bpy.data.objects.new('AutoCamera', cam_auto)
scene.collection.objects.link(ob_auto_camera)
ob_auto_camera.location = (8.14545, -6.9531, 5.59585)
ob_auto_camera.rotation_euler = (1.09748, -7.21219e-08, 0.694738)
scene.camera = ob_auto_camera
light_auto_sun = bpy.data.lights.new('AutoSun', 'SUN')
light_auto_sun.energy = 3.0
light_auto_sun.angle = 0.0523599
ob_auto_sun = bpy.data.objects.new('AutoSun', light_auto_sun)
scene.collection.objects.link(ob_auto_sun)
ob_auto_sun.rotation_euler = (0.872665, 0.174533, 0.523599)
bpy.context.view_layer.update()
